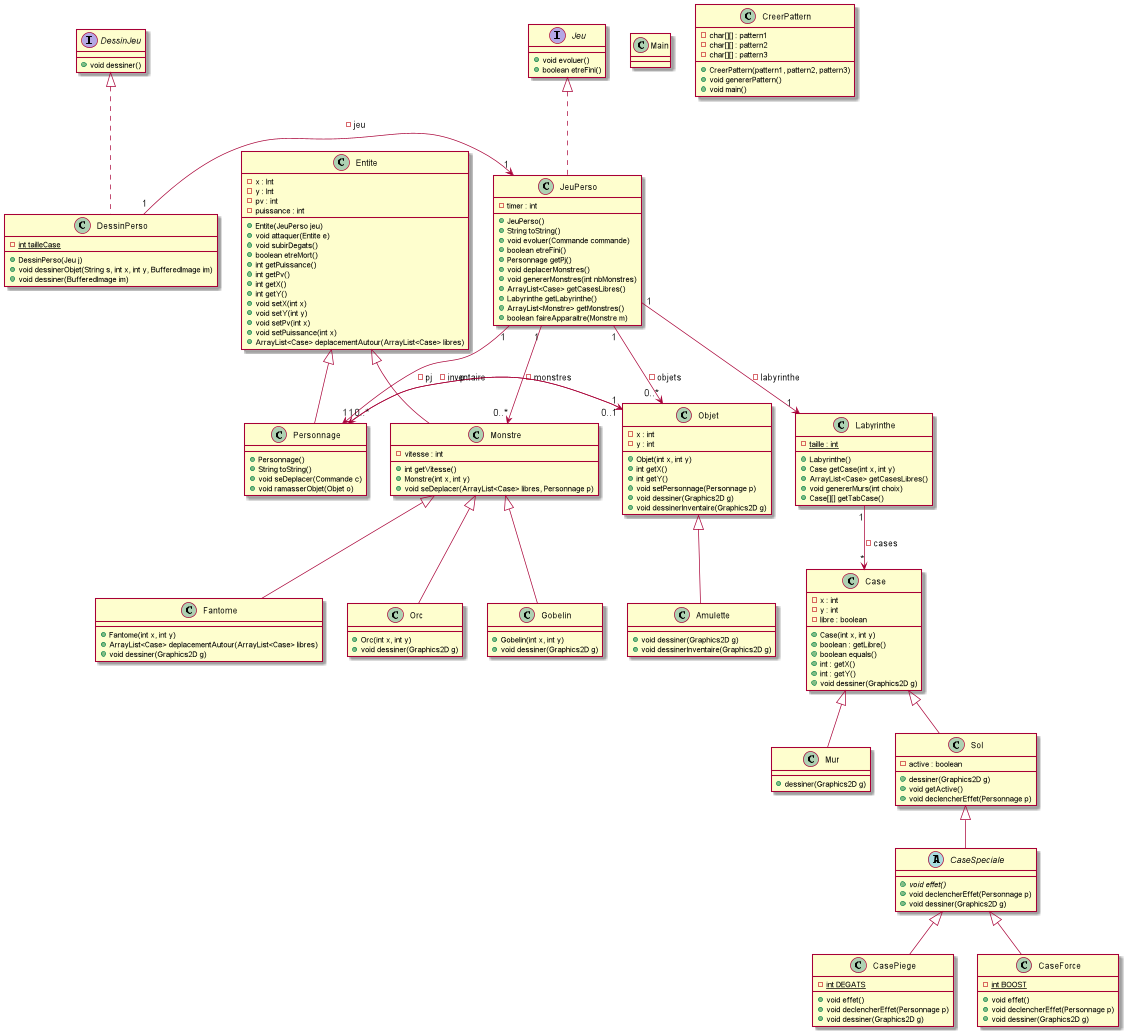

The diagram above was rendered by PlantUML. Its source (embedded in the PNG):
@startuml

class Main {}

class Labyrinthe {
    - {static} taille : int
    + Labyrinthe()
    + Case getCase(int x, int y)
    + ArrayList<Case> getCasesLibres()
    + void genererMurs(int choix)
    + Case[][] getTabCase()
}
Labyrinthe "1" --> "*" Case : - cases

class Case {
    - x : int
    - y : int
    - libre : boolean
    + Case(int x, int y)
    + boolean : getLibre()
    + boolean equals()
    + int : getX()
    + int : getY()
    + void dessiner(Graphics2D g)
}

class Mur extends Case {
    + dessiner(Graphics2D g)
}

class Sol extends Case {
    - active : boolean
    + dessiner(Graphics2D g)
    + void getActive()
    + void declencherEffet(Personnage p)
}

abstract class CaseSpeciale extends Sol {
    + {abstract} void effet()
    + void declencherEffet(Personnage p)
     + void dessiner(Graphics2D g)
}

class CasePiege extends CaseSpeciale {
    - {static} int DEGATS
    + void effet()
    + void declencherEffet(Personnage p)
     + void dessiner(Graphics2D g)
}

class CaseForce extends CaseSpeciale {
    - {static} int BOOST
     + void effet()
    + void declencherEffet(Personnage p)
     + void dessiner(Graphics2D g)
}

class Entite {
    - x : Int
    - y : Int
    - pv : int
    - puissance : int
    + Entite(JeuPerso jeu)
    + void attaquer(Entite e)
    + void subirDegats()
    + boolean etreMort()
    + int getPuissance()
    + int getPv()
    + int getX()
    + int getY()
    + void setX(int x)
    + void setY(int y)
    + void setPv(int x)
    + void setPuissance(int x)
    + ArrayList<Case> deplacementAutour(ArrayList<Case> libres)
}

class Personnage extends Entite {
    + Personnage()
    + String toString()
    + void seDeplacer(Commande c)
    + void ramasserObjet(Objet o)
}

class Monstre extends Entite {
    - vitesse : int
    + int getVitesse()
    + Monstre(int x, int y)
    + void seDeplacer(ArrayList<Case> libres, Personnage p)
}

class Fantome extends Monstre {
    + Fantome(int x, int y)
    + ArrayList<Case> deplacementAutour(ArrayList<Case> libres)
    + void dessiner(Graphics2D g)
}

class Orc extends Monstre {
    + Orc(int x, int y)
    + void dessiner(Graphics2D g)
}

class Gobelin extends Monstre {
    + Gobelin(int x, int y)
    + void dessiner(Graphics2D g)
}

interface Jeu {
    + void evoluer()
    + boolean etreFini()
}

interface DessinJeu {
    + void dessiner()
}

class JeuPerso implements Jeu {
    - timer : int
    + JeuPerso()
    + String toString()
    + void evoluer(Commande commande)
    + boolean etreFini()
    + Personnage getPj()
    + void deplacerMonstres()
    + void genererMonstres(int nbMonstres)
    + ArrayList<Case> getCasesLibres()
    + Labyrinthe getLabyrinthe()
    + ArrayList<Monstre> getMonstres()
    + boolean faireApparaitre(Monstre m)
}
JeuPerso "1" --> "1" Labyrinthe : - labyrinthe
JeuPerso "1" --> "1" Personnage : - pj
JeuPerso "1" --> "0..*" Monstre : - monstres
JeuPerso "1" --> "0..*" Objet : - objets

class DessinPerso implements DessinJeu {
    - {static} int tailleCase
    + DessinPerso(Jeu j)
    + void dessinerObjet(String s, int x, int y, BufferedImage im)
    + void dessiner(BufferedImage im)
}
DessinPerso "1" -> "1" JeuPerso : - jeu

class Objet {
    - x : int
    - y : int
    + Objet(int x, int y)
    + int getX()
    + int getY()
    + void setPersonnage(Personnage p)
    + void dessiner(Graphics2D g)
    + void dessinerInventaire(Graphics2D g)
}

class CreerPattern {
    - char[][] : pattern1
    - char[][] : pattern2
    - char[][] : pattern3
    + CreerPattern(pattern1, pattern2, pattern3)
    + void genererPattern()
    + void main()
}

class Amulette extends Objet {
    + void dessiner(Graphics2D g)
    + void dessinerInventaire(Graphics2D g)
}

Personnage "0..*" -> "1" Objet : - inventaire
Objet "0..1" -> "1" Personnage : p

@enduml